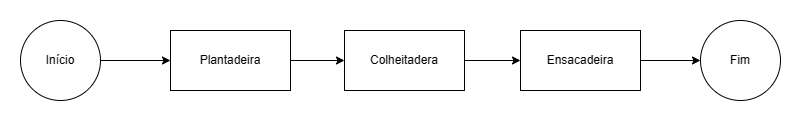

The diagram above was exported from draw.io. Its source (the exported page's mxGraphModel, read from the mxfile embedded in the PNG):
<mxGraphModel dx="1158" dy="686" grid="1" gridSize="10" guides="1" tooltips="1" connect="1" arrows="1" fold="1" page="1" pageScale="1" pageWidth="827" pageHeight="1169" math="0" shadow="0">
  <root>
    <mxCell id="0" />
    <mxCell id="1" parent="0" />
    <mxCell id="w3nZpybZhYTH4rh0gnJP-12" style="edgeStyle=orthogonalEdgeStyle;rounded=0;orthogonalLoop=1;jettySize=auto;html=1;exitX=1;exitY=0.5;exitDx=0;exitDy=0;entryX=0;entryY=0.5;entryDx=0;entryDy=0;" edge="1" parent="1" source="w3nZpybZhYTH4rh0gnJP-1" target="w3nZpybZhYTH4rh0gnJP-2">
      <mxGeometry relative="1" as="geometry" />
    </mxCell>
    <mxCell id="w3nZpybZhYTH4rh0gnJP-1" value="Plantadeira" style="rounded=0;whiteSpace=wrap;html=1;" vertex="1" parent="1">
      <mxGeometry x="180" y="70" width="120" height="60" as="geometry" />
    </mxCell>
    <mxCell id="w3nZpybZhYTH4rh0gnJP-13" style="edgeStyle=orthogonalEdgeStyle;rounded=0;orthogonalLoop=1;jettySize=auto;html=1;exitX=1;exitY=0.5;exitDx=0;exitDy=0;entryX=0;entryY=0.5;entryDx=0;entryDy=0;" edge="1" parent="1" source="w3nZpybZhYTH4rh0gnJP-2" target="w3nZpybZhYTH4rh0gnJP-3">
      <mxGeometry relative="1" as="geometry" />
    </mxCell>
    <mxCell id="w3nZpybZhYTH4rh0gnJP-2" value="Colheitadera" style="rounded=0;whiteSpace=wrap;html=1;" vertex="1" parent="1">
      <mxGeometry x="354" y="70" width="120" height="60" as="geometry" />
    </mxCell>
    <mxCell id="w3nZpybZhYTH4rh0gnJP-14" style="edgeStyle=orthogonalEdgeStyle;rounded=0;orthogonalLoop=1;jettySize=auto;html=1;exitX=1;exitY=0.5;exitDx=0;exitDy=0;entryX=0;entryY=0.5;entryDx=0;entryDy=0;" edge="1" parent="1" source="w3nZpybZhYTH4rh0gnJP-3" target="w3nZpybZhYTH4rh0gnJP-6">
      <mxGeometry relative="1" as="geometry" />
    </mxCell>
    <mxCell id="w3nZpybZhYTH4rh0gnJP-3" value="Ensacadeira" style="rounded=0;whiteSpace=wrap;html=1;" vertex="1" parent="1">
      <mxGeometry x="530" y="70" width="120" height="60" as="geometry" />
    </mxCell>
    <mxCell id="w3nZpybZhYTH4rh0gnJP-11" style="edgeStyle=orthogonalEdgeStyle;rounded=0;orthogonalLoop=1;jettySize=auto;html=1;exitX=1;exitY=0.5;exitDx=0;exitDy=0;entryX=0;entryY=0.5;entryDx=0;entryDy=0;" edge="1" parent="1" source="w3nZpybZhYTH4rh0gnJP-5" target="w3nZpybZhYTH4rh0gnJP-1">
      <mxGeometry relative="1" as="geometry" />
    </mxCell>
    <mxCell id="w3nZpybZhYTH4rh0gnJP-5" value="Início" style="ellipse;whiteSpace=wrap;html=1;aspect=fixed;" vertex="1" parent="1">
      <mxGeometry x="30" y="60" width="80" height="80" as="geometry" />
    </mxCell>
    <mxCell id="w3nZpybZhYTH4rh0gnJP-6" value="Fim" style="ellipse;whiteSpace=wrap;html=1;aspect=fixed;" vertex="1" parent="1">
      <mxGeometry x="710" y="60" width="80" height="80" as="geometry" />
    </mxCell>
  </root>
</mxGraphModel>